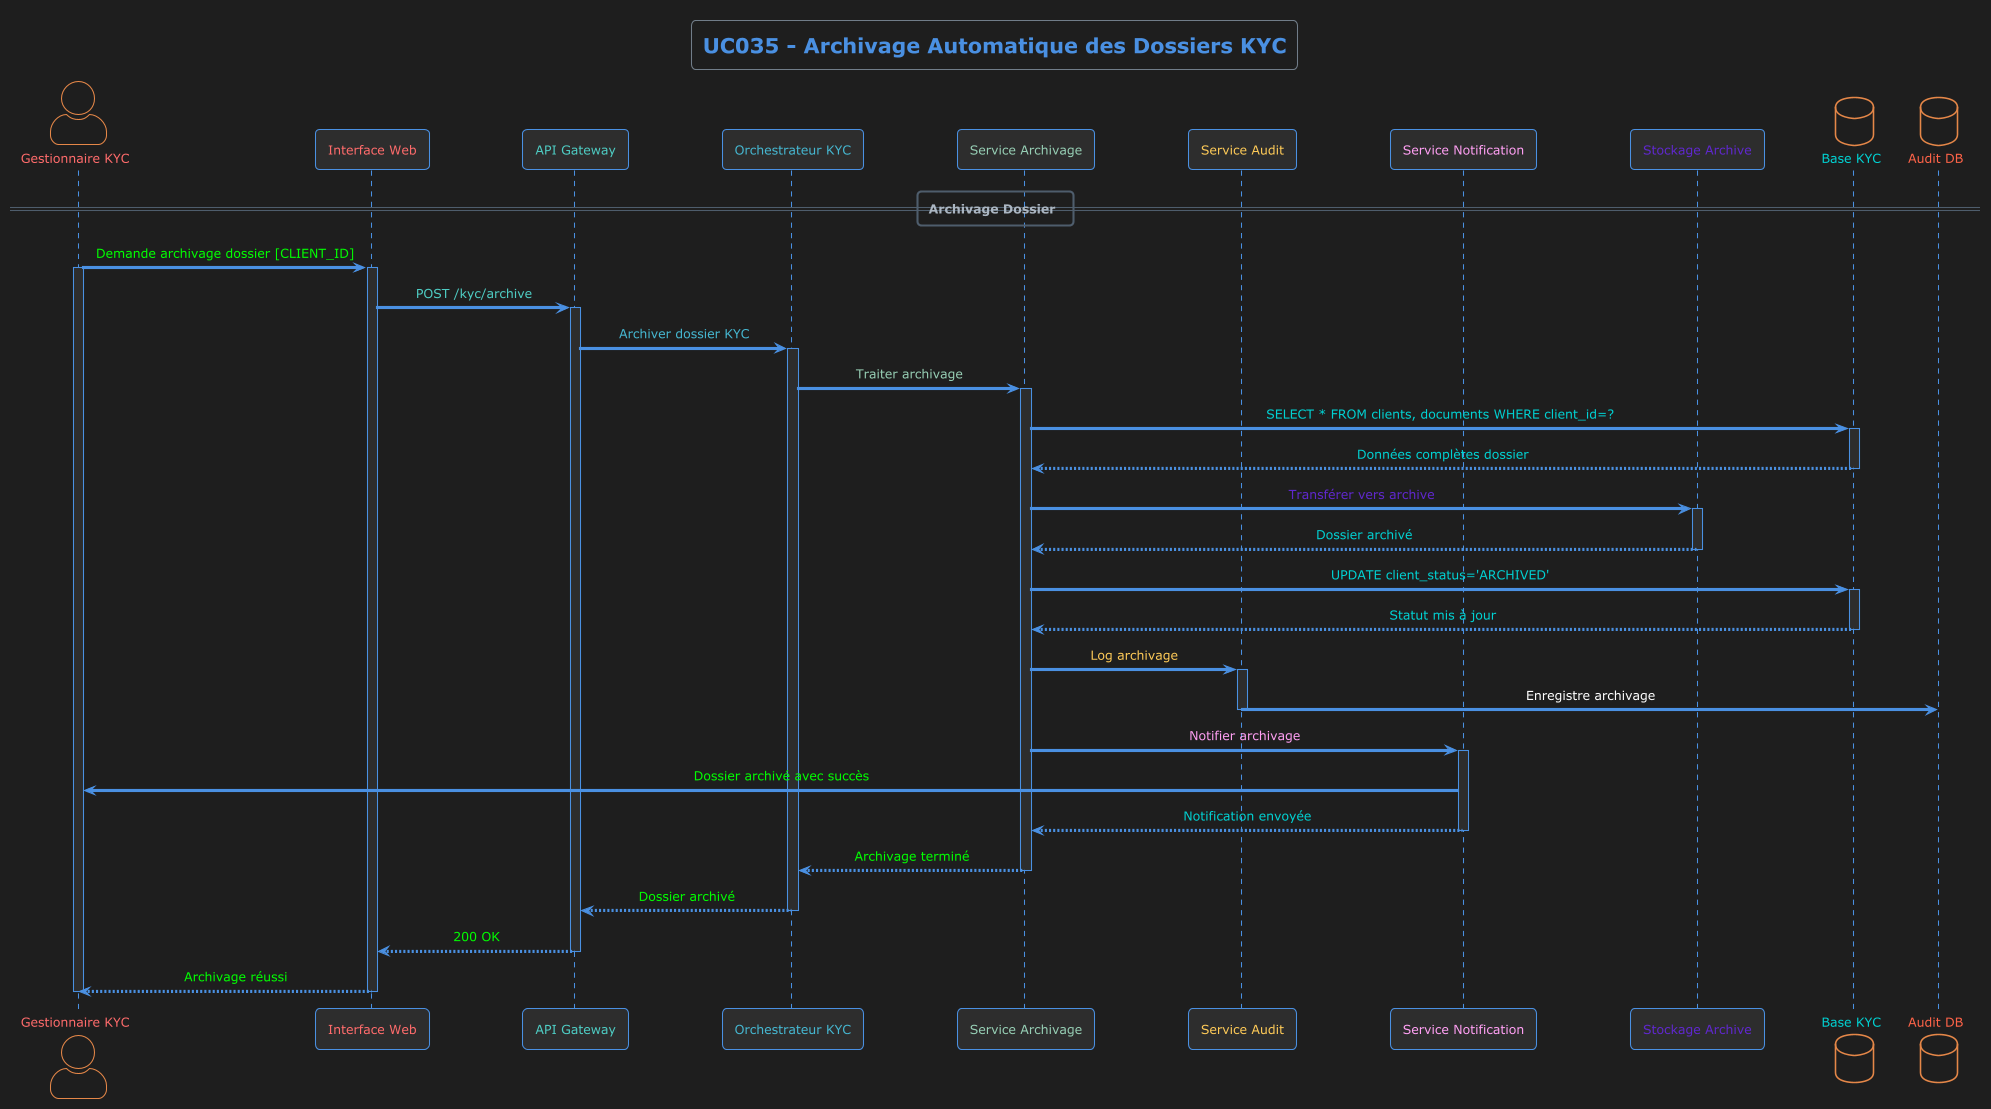

The diagram above was rendered by PlantUML. Its source (embedded in the PNG):
@startuml UC035
!theme superhero-outline
skinparam backgroundColor #1e1e1e
skinparam actorStyle awesome
skinparam participant {
    BackgroundColor #2d2d2d
    BorderColor #4a90e2
    FontColor #ffffff
}
skinparam sequence {
    ArrowColor #4a90e2
    LifeLineBackgroundColor #2d2d2d
    LifeLineBorderColor #4a90e2
    MessageAlignment center
}

title <color:#4a90e2>UC035 - Archivage Automatique des Dossiers KYC</color>

actor "<color:#ff6b6b>Gestionnaire KYC</color>" as Gestionnaire
participant "<color:#ff6b6b>Interface Web</color>" as WebUI
participant "<color:#4ecdc4>API Gateway</color>" as Gateway
participant "<color:#45b7d1>Orchestrateur KYC</color>" as Orchestrator
participant "<color:#96ceb4>Service Archivage</color>" as ArchiveService
participant "<color:#feca57>Service Audit</color>" as AuditService
participant "<color:#ff9ff3>Service Notification</color>" as NotificationService
participant "<color:#5f27cd>Stockage Archive</color>" as ArchiveStorage
database "<color:#00d2d3>Base KYC</color>" as KYCDB
database "<color:#ff6348>Audit DB</color>" as AuditDB

== Archivage Dossier ==

Gestionnaire -> WebUI : <color:#00ff00>Demande archivage dossier [CLIENT_ID]</color>
activate Gestionnaire
activate WebUI
WebUI -> Gateway : <color:#4ecdc4>POST /kyc/archive</color>
activate Gateway
Gateway -> Orchestrator : <color:#45b7d1>Archiver dossier KYC</color>
activate Orchestrator

Orchestrator -> ArchiveService : <color:#96ceb4>Traiter archivage</color>
activate ArchiveService

ArchiveService -> KYCDB : <color:#00d2d3>SELECT * FROM clients, documents WHERE client_id=?</color>
activate KYCDB
KYCDB --> ArchiveService : <color:#00d2d3>Données complètes dossier</color>
deactivate KYCDB

ArchiveService -> ArchiveStorage : <color:#5f27cd>Transférer vers archive</color>
activate ArchiveStorage
ArchiveStorage --> ArchiveService : <color:#00d2d3>Dossier archivé</color>
deactivate ArchiveStorage

ArchiveService -> KYCDB : <color:#00d2d3>UPDATE client_status='ARCHIVED'</color>
activate KYCDB
KYCDB --> ArchiveService : <color:#00d2d3>Statut mis à jour</color>
deactivate KYCDB

ArchiveService -> AuditService : <color:#feca57>Log archivage</color>
activate AuditService
AuditService -> AuditDB : Enregistre archivage
deactivate AuditService

ArchiveService -> NotificationService : <color:#ff9ff3>Notifier archivage</color>
activate NotificationService
NotificationService -> Gestionnaire : <color:#00ff00>✅ Dossier archivé avec succès</color>
NotificationService --> ArchiveService : <color:#00d2d3>Notification envoyée</color>
deactivate NotificationService

ArchiveService --> Orchestrator : <color:#00ff00>Archivage terminé</color>
deactivate ArchiveService
Orchestrator --> Gateway : <color:#00ff00>Dossier archivé</color>
deactivate Orchestrator
Gateway --> WebUI : <color:#00ff00>200 OK</color>
deactivate Gateway
WebUI --> Gestionnaire : <color:#00ff00>✅ Archivage réussi</color>
deactivate WebUI
deactivate Gestionnaire

@enduml